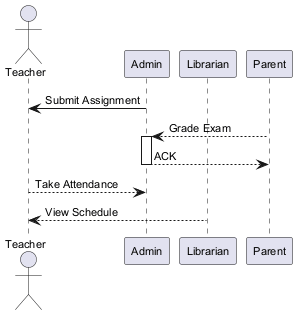

The diagram above was rendered by PlantUML. Its source (embedded in the PNG):
@startuml
skinparam backgroundColor #FFFFFF
skinparam classBackgroundColor #E8F4FA
skinparam classBorderColor #2C7DA0
skinparam defaultFontSize 11
actor "Teacher" as T
participant "Admin" as A
participant "Librarian" as L
participant "Parent" as P
A -> T : Submit Assignment
P --> A : Grade Exam
activate A
A --> P : ACK
deactivate A
T --> A : Take Attendance
L --> T : View Schedule
@enduml